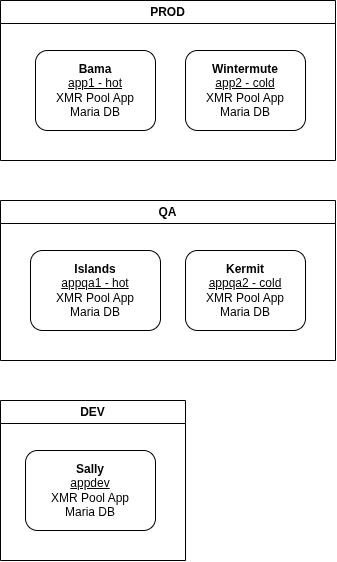

The diagram above was exported from draw.io. Its source (the exported page's mxGraphModel, read from the mxfile embedded in the PNG):
<mxGraphModel dx="1573" dy="1259" grid="1" gridSize="10" guides="1" tooltips="1" connect="1" arrows="1" fold="1" page="1" pageScale="1" pageWidth="850" pageHeight="1100" math="0" shadow="0">
  <root>
    <mxCell id="0" />
    <mxCell id="1" parent="0" />
    <mxCell id="e13nhICaI57JcqXdAZkK-7" parent="1" style="swimlane;whiteSpace=wrap;html=1;" value="PROD" vertex="1">
      <mxGeometry height="160" width="335" x="40" y="40" as="geometry" />
    </mxCell>
    <mxCell id="e13nhICaI57JcqXdAZkK-1" parent="e13nhICaI57JcqXdAZkK-7" style="rounded=1;whiteSpace=wrap;html=1;" value="&lt;b&gt;Bama&lt;/b&gt;&lt;div&gt;&lt;u&gt;app1 - hot&lt;/u&gt;&lt;div&gt;XMR Pool App&lt;/div&gt;&lt;div&gt;Maria DB&lt;/div&gt;&lt;/div&gt;" vertex="1">
      <mxGeometry height="80" width="120" x="35" y="50" as="geometry" />
    </mxCell>
    <mxCell id="e13nhICaI57JcqXdAZkK-2" parent="e13nhICaI57JcqXdAZkK-7" style="rounded=1;whiteSpace=wrap;html=1;" value="&lt;div&gt;&lt;div&gt;&lt;b&gt;Wintermute&lt;/b&gt;&lt;/div&gt;&lt;/div&gt;&lt;u&gt;app2 - cold&lt;/u&gt;&lt;div&gt;&lt;span style=&quot;background-color: transparent; color: light-dark(rgb(0, 0, 0), rgb(255, 255, 255));&quot;&gt;XMR Pool App&lt;/span&gt;&lt;/div&gt;&lt;div&gt;Maria DB&lt;/div&gt;" vertex="1">
      <mxGeometry height="80" width="120" x="185" y="50" as="geometry" />
    </mxCell>
    <mxCell id="e13nhICaI57JcqXdAZkK-8" parent="1" style="swimlane;whiteSpace=wrap;html=1;" value="DEV" vertex="1">
      <mxGeometry height="160" width="185" x="40" y="440" as="geometry" />
    </mxCell>
    <mxCell id="e13nhICaI57JcqXdAZkK-5" parent="e13nhICaI57JcqXdAZkK-8" style="rounded=1;whiteSpace=wrap;html=1;" value="&lt;div&gt;&lt;b&gt;Sally&lt;/b&gt;&lt;/div&gt;&lt;u&gt;appdev&lt;/u&gt;&lt;div&gt;&lt;span style=&quot;background-color: transparent; color: light-dark(rgb(0, 0, 0), rgb(255, 255, 255));&quot;&gt;XMR Pool App&lt;/span&gt;&lt;/div&gt;&lt;div&gt;Maria DB&lt;/div&gt;" vertex="1">
      <mxGeometry height="80" width="130" x="25" y="50" as="geometry" />
    </mxCell>
    <mxCell id="e13nhICaI57JcqXdAZkK-11" parent="1" style="swimlane;whiteSpace=wrap;html=1;" value="QA" vertex="1">
      <mxGeometry height="160" width="335" x="40" y="240" as="geometry" />
    </mxCell>
    <mxCell id="e13nhICaI57JcqXdAZkK-3" parent="e13nhICaI57JcqXdAZkK-11" style="rounded=1;whiteSpace=wrap;html=1;" value="&lt;div&gt;&lt;b&gt;Islands&lt;/b&gt;&lt;/div&gt;&lt;u&gt;appqa1 - hot&lt;/u&gt;&lt;div&gt;&lt;span style=&quot;background-color: transparent; color: light-dark(rgb(0, 0, 0), rgb(255, 255, 255));&quot;&gt;XMR Pool App&lt;/span&gt;&lt;/div&gt;&lt;div&gt;Maria DB&lt;/div&gt;" vertex="1">
      <mxGeometry height="80" width="130" x="30" y="50" as="geometry" />
    </mxCell>
    <mxCell id="e13nhICaI57JcqXdAZkK-4" parent="e13nhICaI57JcqXdAZkK-11" style="rounded=1;whiteSpace=wrap;html=1;" value="&lt;div&gt;&lt;b&gt;Kermit&lt;/b&gt;&lt;/div&gt;&lt;u&gt;appqa2 - cold&lt;/u&gt;&lt;div&gt;&lt;span style=&quot;background-color: transparent; color: light-dark(rgb(0, 0, 0), rgb(255, 255, 255));&quot;&gt;XMR Pool App&lt;/span&gt;&lt;/div&gt;&lt;div&gt;Maria DB&lt;/div&gt;" vertex="1">
      <mxGeometry height="80" width="120" x="185" y="50" as="geometry" />
    </mxCell>
  </root>
</mxGraphModel>